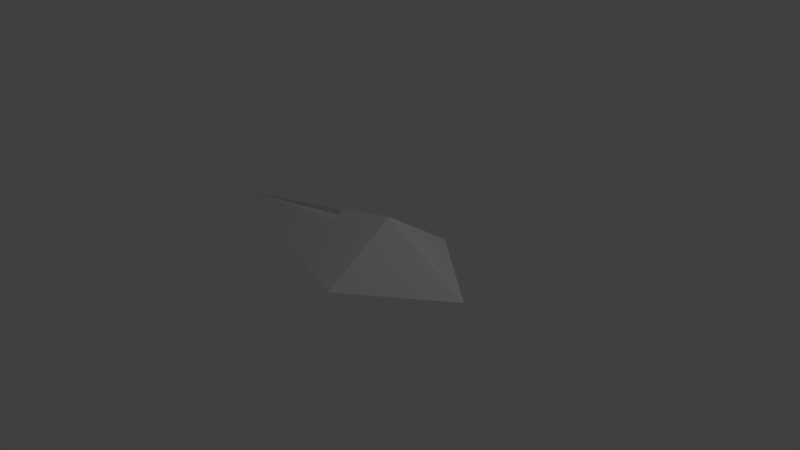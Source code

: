 # Source: naveBefore.blend  (saved by Blender 2.78.0; exported with 4.5.12 LTS)
import bpy
from mathutils import Matrix  # noqa: F401  (used for matrix-valued properties, if any)

bpy.ops.wm.read_factory_settings(use_empty=True)
scene = bpy.context.scene
scene.name = 'Scene'

# ---- collections
col_collection_1 = bpy.data.collections.new('Collection 1'); scene.collection.children.link(col_collection_1)

# ---- world
world_world = bpy.data.worlds.new('World'); scene.world = world_world
world_world.color = (0.05088, 0.05088, 0.05088)
world_world.use_sun_shadow = False
world_world.sun_shadow_jitter_overblur = 0.0
world_world.cycles.sampling_method = 'MANUAL'

# ---- cameras
cam_camera = bpy.data.cameras.new('Camera')
cam_camera.clip_end = 100.0
cam_camera.lens = 35.0
cam_camera.sensor_width = 32.0
cam_camera.sensor_height = 18.0
cam_camera.ortho_scale = 7.314
cam_camera.dof.focus_distance = 0.0
cam_camera.dof.aperture_fstop = 128.0

# ---- lights
light_lamp = bpy.data.lights.new('Lamp', 'POINT')
light_lamp.transmission_factor = 0.0
light_lamp.cutoff_distance = 30.0
light_lamp.energy = 100.0
light_lamp.shadow_buffer_clip_start = 1.001
light_lamp.shadow_soft_size = 0.1
light_lamp.shadow_maximum_resolution = 0.006
light_lamp.use_absolute_resolution = True

# ---- meshes
me_cone = bpy.data.meshes.new('Cone')
me_cone.from_pydata([(2.393e-09, 0.7123, -0.3855), (1.0, -0.00105, -0.3855), (-7.674e-08, -1.001, -0.3855), (0.0, -0.00105, 2.687), (-4.497e-08, -0.0009266, -1.659), (-3.816e-08, -0.7138, 0.497), (0.7112, -0.00105, 0.5017), (1.827e-08, 0.5071, 0.4985), (0.4974, -0.5036, -0.3855), (0.1598, -0.5536, 0.4981), (0.1598, -0.4291, 0.4981), (0.0, -0.4291, 0.4981), (-2.129e-08, 0.3557, -1.022), (0.3556, -0.00105, 1.594), (0.08754, -0.215, 1.592)], [], [(2, 4, 1, 8), (5, 9, 10, 11), (2, 8, 9, 5), (0, 7, 6, 1), (6, 9, 8, 1), (12, 0, 1, 4), (6, 13, 3, 9), (14, 10, 9, 3), (13, 6, 7, 3), (14, 3, 11, 10)])
me_cone.use_remesh_preserve_volume = False
me_cone.use_remesh_preserve_attributes = False
me_cone.use_mirror_vertex_groups = False
me_cone.update()

# ---- objects
ob_cone = bpy.data.objects.new('Cone', me_cone)
ob_lamp = bpy.data.objects.new('Lamp', light_lamp)
ob_camera = bpy.data.objects.new('Camera', cam_camera)

# ---- transforms, parenting, visibility, modifiers, constraints
ob_cone.location = (0.0, 0.0, 0.0)
ob_cone.rotation_euler = (-1.571, 4.371e-08, 1.571)
ob_cone.scale = (1.0, 0.6617, 1.0)
ob_cone.lineart.crease_threshold = 0.0
_m = ob_cone.modifiers.new('Mirror', 'MIRROR')
_m.use_clip = True
ob_lamp.location = (4.076, 1.005, 5.904)
ob_lamp.rotation_euler = (0.6503, 0.05522, 1.866)
ob_lamp.lock_rotations_4d = False
ob_lamp.empty_display_type = 'ARROWS'
ob_lamp.color = (0.0, 0.0, 0.0, 0.0)
ob_lamp.lineart.crease_threshold = 0.0
ob_camera.location = (7.481, -6.508, 5.344)
ob_camera.rotation_euler = (1.109, 0.0, 0.8149)
ob_camera.lock_rotations_4d = False
ob_camera.empty_display_type = 'ARROWS'
ob_camera.color = (0.0, 0.0, 0.0, 0.0)
ob_camera.display_type = 'WIRE'
ob_camera.lineart.crease_threshold = 0.0

# ---- collection membership
col_collection_1.objects.link(ob_cone)
col_collection_1.objects.link(ob_lamp)
col_collection_1.objects.link(ob_camera)

# ---- scene / render settings (as saved in the file)
scene.camera = ob_camera
scene.frame_start = 1; scene.frame_end = 250; scene.frame_set(1)
scene.render.engine = 'BLENDER_EEVEE_NEXT'
scene.render.resolution_percentage = 50
scene.render.dither_intensity = 0.0
scene.cycles.use_denoising = False
scene.cycles.samples = 128
scene.cycles.sampling_pattern = 'TABULATED_SOBOL'
scene.cycles.light_sampling_threshold = 0.0
scene.cycles.use_adaptive_sampling = False
scene.cycles.use_light_tree = False
scene.cycles.blur_glossy = 0.0
scene.cycles.sample_clamp_indirect = 0.0
scene.view_settings.view_transform = 'Standard'
bpy.context.view_layer.update()
